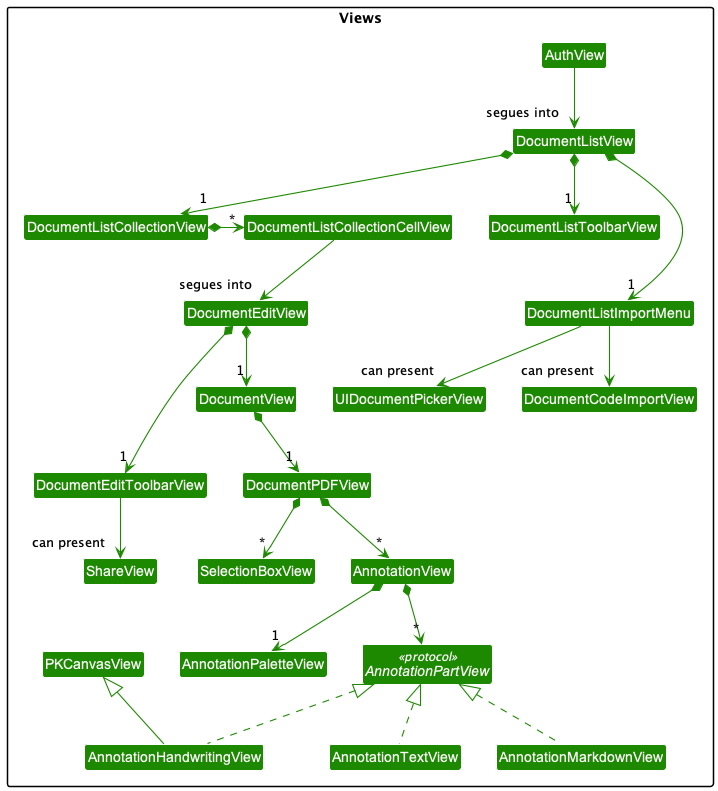

The diagram above was rendered by PlantUML. Its source (embedded in the PNG):
@startuml
!include style.puml
!include <office/Users/user>
skinparam arrowThickness 1.1
skinparam arrowColor VIEW_COLOR
skinparam classBackgroundColor VIEW_COLOR

Package Views {
    Class AuthView

    Class DocumentListView
    Class DocumentListToolbarView
    Class DocumentListCollectionView
    Class DocumentListCollectionCellView
    Class DocumentListImportMenu
    Class UIDocumentPickerView
    Class DocumentCodeImportView

    Class DocumentEditView
    Class DocumentEditToolbarView
    Class DocumentView
    Class DocumentPDFView
    Class ShareView

    Class AnnotationView
    Class AnnotationPaletteView
    Interface AnnotationPartView <<protocol>>
    Class AnnotationMarkdownView
    Class AnnotationTextView
    Class AnnotationHandwritingView
    Class SelectionBoxView
    Class PKCanvasView
}

AuthView --down> "segues into" DocumentListView

DocumentListView *-down-> "1" DocumentListToolbarView
DocumentListView *-down-> "1" DocumentListCollectionView
DocumentListView *-down--> "1" DocumentListImportMenu
DocumentListCollectionView *-> "*" DocumentListCollectionCellView

DocumentListCollectionCellView -down-> "segues into" DocumentEditView

DocumentListImportMenu --down> "can present" UIDocumentPickerView
DocumentListImportMenu --down> "can present" DocumentCodeImportView

DocumentEditView *-down--> "1" DocumentEditToolbarView
DocumentEditView *-down-> "1" DocumentView
DocumentEditToolbarView -down-> "can present" ShareView
DocumentView *-down-> "1" DocumentPDFView
DocumentPDFView *-down-> "*" AnnotationView
DocumentPDFView *-down-> "*" SelectionBoxView

AnnotationView *-down-> "1" AnnotationPaletteView
AnnotationView *-down-> "*" AnnotationPartView
AnnotationMarkdownView .up.|>  AnnotationPartView
AnnotationTextView .up.|> AnnotationPartView
AnnotationHandwritingView .up.|> AnnotationPartView
AnnotationHandwritingView -up-|> PKCanvasView

@enduml